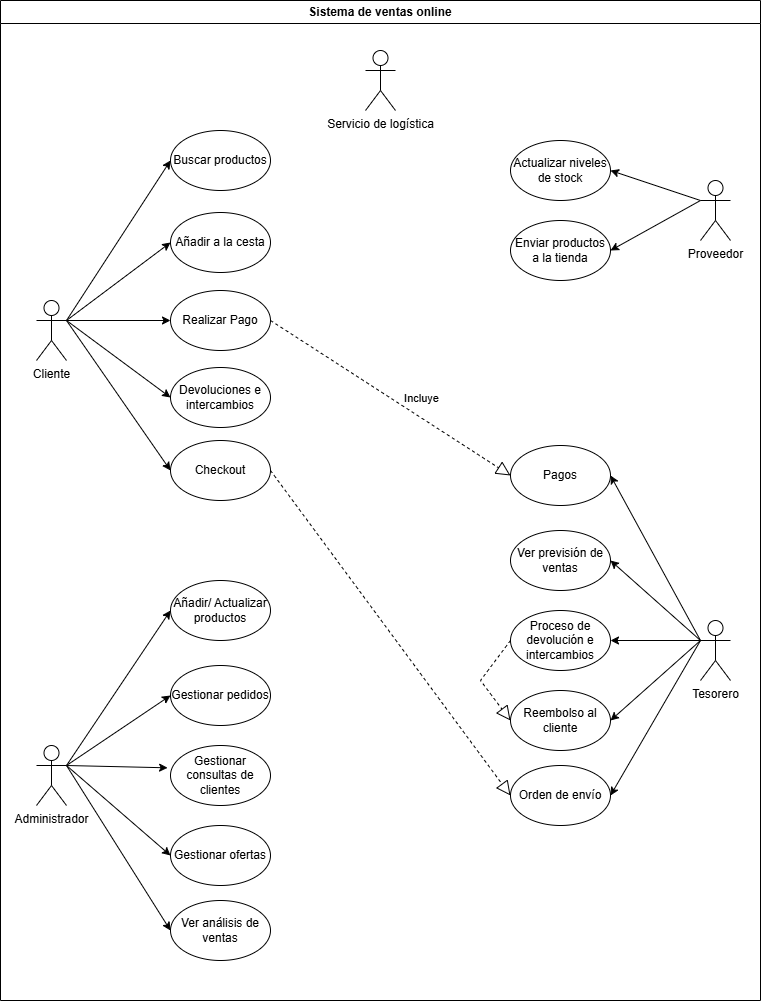

The diagram above was exported from draw.io. Its source (the exported page's mxGraphModel, read from the mxfile embedded in the PNG):
<mxGraphModel dx="1436" dy="908" grid="1" gridSize="10" guides="1" tooltips="1" connect="1" arrows="1" fold="1" page="1" pageScale="1" pageWidth="827" pageHeight="1169" math="0" shadow="0">
  <root>
    <mxCell id="0" />
    <mxCell id="1" parent="0" />
    <mxCell id="VBoZNg-qoWe4bD-w1WQw-1" value="Sistema de ventas online" style="swimlane;whiteSpace=wrap;html=1;" vertex="1" parent="1">
      <mxGeometry x="40" y="40" width="760" height="1000" as="geometry" />
    </mxCell>
    <mxCell id="VBoZNg-qoWe4bD-w1WQw-2" value="Servicio de logística" style="shape=umlActor;verticalLabelPosition=bottom;verticalAlign=top;html=1;outlineConnect=0;" vertex="1" parent="VBoZNg-qoWe4bD-w1WQw-1">
      <mxGeometry x="365" y="50" width="30" height="60" as="geometry" />
    </mxCell>
    <mxCell id="VBoZNg-qoWe4bD-w1WQw-3" value="Cliente" style="shape=umlActor;verticalLabelPosition=bottom;verticalAlign=top;html=1;outlineConnect=0;" vertex="1" parent="VBoZNg-qoWe4bD-w1WQw-1">
      <mxGeometry x="36" y="300" width="30" height="60" as="geometry" />
    </mxCell>
    <mxCell id="VBoZNg-qoWe4bD-w1WQw-4" value="Administrador" style="shape=umlActor;verticalLabelPosition=bottom;verticalAlign=top;html=1;outlineConnect=0;" vertex="1" parent="VBoZNg-qoWe4bD-w1WQw-1">
      <mxGeometry x="36" y="745" width="30" height="60" as="geometry" />
    </mxCell>
    <mxCell id="VBoZNg-qoWe4bD-w1WQw-5" value="Proveedor" style="shape=umlActor;verticalLabelPosition=bottom;verticalAlign=top;html=1;outlineConnect=0;" vertex="1" parent="VBoZNg-qoWe4bD-w1WQw-1">
      <mxGeometry x="700" y="180" width="30" height="60" as="geometry" />
    </mxCell>
    <mxCell id="VBoZNg-qoWe4bD-w1WQw-17" value="Buscar productos" style="ellipse;whiteSpace=wrap;html=1;" vertex="1" parent="VBoZNg-qoWe4bD-w1WQw-1">
      <mxGeometry x="170" y="130" width="100" height="60" as="geometry" />
    </mxCell>
    <mxCell id="VBoZNg-qoWe4bD-w1WQw-16" value="Añadir a la cesta" style="ellipse;whiteSpace=wrap;html=1;" vertex="1" parent="VBoZNg-qoWe4bD-w1WQw-1">
      <mxGeometry x="170" y="212" width="100" height="60" as="geometry" />
    </mxCell>
    <mxCell id="VBoZNg-qoWe4bD-w1WQw-15" value="Realizar Pago" style="ellipse;whiteSpace=wrap;html=1;" vertex="1" parent="VBoZNg-qoWe4bD-w1WQw-1">
      <mxGeometry x="170" y="290" width="100" height="60" as="geometry" />
    </mxCell>
    <mxCell id="VBoZNg-qoWe4bD-w1WQw-14" value="Devoluciones e intercambios" style="ellipse;whiteSpace=wrap;html=1;" vertex="1" parent="VBoZNg-qoWe4bD-w1WQw-1">
      <mxGeometry x="170" y="367" width="100" height="60" as="geometry" />
    </mxCell>
    <mxCell id="VBoZNg-qoWe4bD-w1WQw-13" value="Actualizar niveles de stock" style="ellipse;whiteSpace=wrap;html=1;" vertex="1" parent="VBoZNg-qoWe4bD-w1WQw-1">
      <mxGeometry x="510" y="140" width="100" height="60" as="geometry" />
    </mxCell>
    <mxCell id="VBoZNg-qoWe4bD-w1WQw-12" value="Enviar productos a la tienda" style="ellipse;whiteSpace=wrap;html=1;" vertex="1" parent="VBoZNg-qoWe4bD-w1WQw-1">
      <mxGeometry x="510" y="220" width="100" height="60" as="geometry" />
    </mxCell>
    <mxCell id="VBoZNg-qoWe4bD-w1WQw-11" value="Añadir/ Actualizar productos" style="ellipse;whiteSpace=wrap;html=1;" vertex="1" parent="VBoZNg-qoWe4bD-w1WQw-1">
      <mxGeometry x="170" y="580" width="100" height="60" as="geometry" />
    </mxCell>
    <mxCell id="VBoZNg-qoWe4bD-w1WQw-10" value="Gestionar pedidos" style="ellipse;whiteSpace=wrap;html=1;" vertex="1" parent="VBoZNg-qoWe4bD-w1WQw-1">
      <mxGeometry x="170" y="665" width="100" height="60" as="geometry" />
    </mxCell>
    <mxCell id="VBoZNg-qoWe4bD-w1WQw-9" value="Gestionar consultas de clientes" style="ellipse;whiteSpace=wrap;html=1;" vertex="1" parent="VBoZNg-qoWe4bD-w1WQw-1">
      <mxGeometry x="170" y="745" width="100" height="60" as="geometry" />
    </mxCell>
    <mxCell id="VBoZNg-qoWe4bD-w1WQw-20" value="Gestionar ofertas" style="ellipse;whiteSpace=wrap;html=1;" vertex="1" parent="VBoZNg-qoWe4bD-w1WQw-1">
      <mxGeometry x="170" y="825" width="100" height="60" as="geometry" />
    </mxCell>
    <mxCell id="VBoZNg-qoWe4bD-w1WQw-22" value="Ver análisis de ventas" style="ellipse;whiteSpace=wrap;html=1;" vertex="1" parent="VBoZNg-qoWe4bD-w1WQw-1">
      <mxGeometry x="170" y="900" width="100" height="60" as="geometry" />
    </mxCell>
    <mxCell id="VBoZNg-qoWe4bD-w1WQw-23" value="Tesorero" style="shape=umlActor;verticalLabelPosition=bottom;verticalAlign=top;html=1;outlineConnect=0;" vertex="1" parent="VBoZNg-qoWe4bD-w1WQw-1">
      <mxGeometry x="700" y="620" width="30" height="60" as="geometry" />
    </mxCell>
    <mxCell id="VBoZNg-qoWe4bD-w1WQw-21" value="Pagos" style="ellipse;whiteSpace=wrap;html=1;" vertex="1" parent="VBoZNg-qoWe4bD-w1WQw-1">
      <mxGeometry x="510" y="445" width="100" height="60" as="geometry" />
    </mxCell>
    <mxCell id="VBoZNg-qoWe4bD-w1WQw-28" value="Proceso de devolución e intercambios" style="ellipse;whiteSpace=wrap;html=1;" vertex="1" parent="VBoZNg-qoWe4bD-w1WQw-1">
      <mxGeometry x="510" y="610" width="100" height="60" as="geometry" />
    </mxCell>
    <mxCell id="VBoZNg-qoWe4bD-w1WQw-27" value="Checkout" style="ellipse;whiteSpace=wrap;html=1;" vertex="1" parent="VBoZNg-qoWe4bD-w1WQw-1">
      <mxGeometry x="170" y="440" width="100" height="60" as="geometry" />
    </mxCell>
    <mxCell id="VBoZNg-qoWe4bD-w1WQw-26" value="Reembolso al cliente" style="ellipse;whiteSpace=wrap;html=1;" vertex="1" parent="VBoZNg-qoWe4bD-w1WQw-1">
      <mxGeometry x="510" y="690" width="100" height="60" as="geometry" />
    </mxCell>
    <mxCell id="VBoZNg-qoWe4bD-w1WQw-25" value="Orden de envío" style="ellipse;whiteSpace=wrap;html=1;" vertex="1" parent="VBoZNg-qoWe4bD-w1WQw-1">
      <mxGeometry x="510" y="765" width="100" height="60" as="geometry" />
    </mxCell>
    <mxCell id="VBoZNg-qoWe4bD-w1WQw-8" value="Ver previsión de ventas" style="ellipse;whiteSpace=wrap;html=1;" vertex="1" parent="VBoZNg-qoWe4bD-w1WQw-1">
      <mxGeometry x="510" y="530" width="100" height="60" as="geometry" />
    </mxCell>
    <mxCell id="VBoZNg-qoWe4bD-w1WQw-29" style="edgeStyle=orthogonalEdgeStyle;rounded=0;orthogonalLoop=1;jettySize=auto;html=1;exitX=0.5;exitY=1;exitDx=0;exitDy=0;" edge="1" parent="VBoZNg-qoWe4bD-w1WQw-1">
      <mxGeometry relative="1" as="geometry">
        <mxPoint x="370" y="740" as="sourcePoint" />
        <mxPoint x="370" y="740" as="targetPoint" />
      </mxGeometry>
    </mxCell>
    <mxCell id="VBoZNg-qoWe4bD-w1WQw-32" value="" style="endArrow=classic;html=1;rounded=0;entryX=0;entryY=0.5;entryDx=0;entryDy=0;exitX=1;exitY=0.3333333333333333;exitDx=0;exitDy=0;exitPerimeter=0;" edge="1" parent="VBoZNg-qoWe4bD-w1WQw-1" source="VBoZNg-qoWe4bD-w1WQw-3" target="VBoZNg-qoWe4bD-w1WQw-17">
      <mxGeometry width="50" height="50" relative="1" as="geometry">
        <mxPoint x="530" y="490" as="sourcePoint" />
        <mxPoint x="160" y="160" as="targetPoint" />
      </mxGeometry>
    </mxCell>
    <mxCell id="VBoZNg-qoWe4bD-w1WQw-36" value="" style="endArrow=classic;html=1;rounded=0;exitX=1;exitY=0.3333333333333333;exitDx=0;exitDy=0;exitPerimeter=0;entryX=0;entryY=0.5;entryDx=0;entryDy=0;" edge="1" parent="VBoZNg-qoWe4bD-w1WQw-1" source="VBoZNg-qoWe4bD-w1WQw-3" target="VBoZNg-qoWe4bD-w1WQw-16">
      <mxGeometry width="50" height="50" relative="1" as="geometry">
        <mxPoint x="106" y="295" as="sourcePoint" />
        <mxPoint x="200" y="200" as="targetPoint" />
      </mxGeometry>
    </mxCell>
    <mxCell id="VBoZNg-qoWe4bD-w1WQw-35" value="" style="endArrow=classic;html=1;rounded=0;exitX=1;exitY=0.3333333333333333;exitDx=0;exitDy=0;exitPerimeter=0;entryX=0;entryY=0.5;entryDx=0;entryDy=0;" edge="1" parent="VBoZNg-qoWe4bD-w1WQw-1" source="VBoZNg-qoWe4bD-w1WQw-3" target="VBoZNg-qoWe4bD-w1WQw-15">
      <mxGeometry width="50" height="50" relative="1" as="geometry">
        <mxPoint x="96" y="285" as="sourcePoint" />
        <mxPoint x="190" y="190" as="targetPoint" />
      </mxGeometry>
    </mxCell>
    <mxCell id="VBoZNg-qoWe4bD-w1WQw-34" value="" style="endArrow=classic;html=1;rounded=0;exitX=1;exitY=0.3333333333333333;exitDx=0;exitDy=0;exitPerimeter=0;entryX=0;entryY=0.5;entryDx=0;entryDy=0;" edge="1" parent="VBoZNg-qoWe4bD-w1WQw-1" source="VBoZNg-qoWe4bD-w1WQw-3" target="VBoZNg-qoWe4bD-w1WQw-14">
      <mxGeometry width="50" height="50" relative="1" as="geometry">
        <mxPoint x="86" y="275" as="sourcePoint" />
        <mxPoint x="180" y="180" as="targetPoint" />
      </mxGeometry>
    </mxCell>
    <mxCell id="VBoZNg-qoWe4bD-w1WQw-33" value="" style="endArrow=classic;html=1;rounded=0;exitX=1;exitY=0.3333333333333333;exitDx=0;exitDy=0;exitPerimeter=0;entryX=0;entryY=0.5;entryDx=0;entryDy=0;" edge="1" parent="VBoZNg-qoWe4bD-w1WQw-1" source="VBoZNg-qoWe4bD-w1WQw-3" target="VBoZNg-qoWe4bD-w1WQw-27">
      <mxGeometry width="50" height="50" relative="1" as="geometry">
        <mxPoint x="76" y="265" as="sourcePoint" />
        <mxPoint x="170" y="170" as="targetPoint" />
      </mxGeometry>
    </mxCell>
    <mxCell id="VBoZNg-qoWe4bD-w1WQw-40" value="" style="endArrow=classic;html=1;rounded=0;exitX=1;exitY=0.3333333333333333;exitDx=0;exitDy=0;exitPerimeter=0;entryX=0;entryY=0.5;entryDx=0;entryDy=0;" edge="1" parent="VBoZNg-qoWe4bD-w1WQw-1" source="VBoZNg-qoWe4bD-w1WQw-4" target="VBoZNg-qoWe4bD-w1WQw-11">
      <mxGeometry width="50" height="50" relative="1" as="geometry">
        <mxPoint x="66" y="760" as="sourcePoint" />
        <mxPoint x="170" y="760" as="targetPoint" />
      </mxGeometry>
    </mxCell>
    <mxCell id="VBoZNg-qoWe4bD-w1WQw-39" value="" style="endArrow=classic;html=1;rounded=0;exitX=1;exitY=0.3333333333333333;exitDx=0;exitDy=0;exitPerimeter=0;entryX=0;entryY=0.5;entryDx=0;entryDy=0;" edge="1" parent="VBoZNg-qoWe4bD-w1WQw-1" source="VBoZNg-qoWe4bD-w1WQw-4" target="VBoZNg-qoWe4bD-w1WQw-10">
      <mxGeometry width="50" height="50" relative="1" as="geometry">
        <mxPoint x="96" y="350" as="sourcePoint" />
        <mxPoint x="200" y="350" as="targetPoint" />
      </mxGeometry>
    </mxCell>
    <mxCell id="VBoZNg-qoWe4bD-w1WQw-37" value="" style="endArrow=classic;html=1;rounded=0;exitX=1;exitY=0.3333333333333333;exitDx=0;exitDy=0;exitPerimeter=0;entryX=-0.029;entryY=0.372;entryDx=0;entryDy=0;entryPerimeter=0;" edge="1" parent="VBoZNg-qoWe4bD-w1WQw-1" source="VBoZNg-qoWe4bD-w1WQw-4" target="VBoZNg-qoWe4bD-w1WQw-9">
      <mxGeometry width="50" height="50" relative="1" as="geometry">
        <mxPoint x="76" y="330" as="sourcePoint" />
        <mxPoint x="180" y="330" as="targetPoint" />
      </mxGeometry>
    </mxCell>
    <mxCell id="VBoZNg-qoWe4bD-w1WQw-38" value="" style="endArrow=classic;html=1;rounded=0;exitX=1;exitY=0.3333333333333333;exitDx=0;exitDy=0;exitPerimeter=0;entryX=0;entryY=0.5;entryDx=0;entryDy=0;" edge="1" parent="VBoZNg-qoWe4bD-w1WQw-1" source="VBoZNg-qoWe4bD-w1WQw-4" target="VBoZNg-qoWe4bD-w1WQw-20">
      <mxGeometry width="50" height="50" relative="1" as="geometry">
        <mxPoint x="86" y="340" as="sourcePoint" />
        <mxPoint x="190" y="340" as="targetPoint" />
      </mxGeometry>
    </mxCell>
    <mxCell id="VBoZNg-qoWe4bD-w1WQw-41" value="" style="endArrow=classic;html=1;rounded=0;exitX=1;exitY=0.3333333333333333;exitDx=0;exitDy=0;exitPerimeter=0;entryX=0;entryY=0.5;entryDx=0;entryDy=0;" edge="1" parent="VBoZNg-qoWe4bD-w1WQw-1" source="VBoZNg-qoWe4bD-w1WQw-4" target="VBoZNg-qoWe4bD-w1WQw-22">
      <mxGeometry width="50" height="50" relative="1" as="geometry">
        <mxPoint x="116" y="370" as="sourcePoint" />
        <mxPoint x="220" y="370" as="targetPoint" />
      </mxGeometry>
    </mxCell>
    <mxCell id="VBoZNg-qoWe4bD-w1WQw-43" value="" style="endArrow=classic;html=1;rounded=0;exitX=0;exitY=0.3333333333333333;exitDx=0;exitDy=0;exitPerimeter=0;entryX=1;entryY=0.5;entryDx=0;entryDy=0;" edge="1" parent="VBoZNg-qoWe4bD-w1WQw-1" source="VBoZNg-qoWe4bD-w1WQw-5" target="VBoZNg-qoWe4bD-w1WQw-12">
      <mxGeometry width="50" height="50" relative="1" as="geometry">
        <mxPoint x="136" y="390" as="sourcePoint" />
        <mxPoint x="240" y="390" as="targetPoint" />
      </mxGeometry>
    </mxCell>
    <mxCell id="VBoZNg-qoWe4bD-w1WQw-42" value="" style="endArrow=classic;html=1;rounded=0;exitX=0;exitY=0.3333333333333333;exitDx=0;exitDy=0;exitPerimeter=0;entryX=1;entryY=0.5;entryDx=0;entryDy=0;" edge="1" parent="VBoZNg-qoWe4bD-w1WQw-1" source="VBoZNg-qoWe4bD-w1WQw-5" target="VBoZNg-qoWe4bD-w1WQw-13">
      <mxGeometry width="50" height="50" relative="1" as="geometry">
        <mxPoint x="126" y="380" as="sourcePoint" />
        <mxPoint x="230" y="380" as="targetPoint" />
      </mxGeometry>
    </mxCell>
    <mxCell id="VBoZNg-qoWe4bD-w1WQw-46" value="" style="endArrow=classic;html=1;rounded=0;exitX=0;exitY=0.3333333333333333;exitDx=0;exitDy=0;exitPerimeter=0;entryX=1;entryY=0.5;entryDx=0;entryDy=0;" edge="1" parent="VBoZNg-qoWe4bD-w1WQw-1" source="VBoZNg-qoWe4bD-w1WQw-23" target="VBoZNg-qoWe4bD-w1WQw-21">
      <mxGeometry width="50" height="50" relative="1" as="geometry">
        <mxPoint x="730" y="230" as="sourcePoint" />
        <mxPoint x="640" y="280" as="targetPoint" />
      </mxGeometry>
    </mxCell>
    <mxCell id="VBoZNg-qoWe4bD-w1WQw-45" value="" style="endArrow=classic;html=1;rounded=0;exitX=0;exitY=0.3333333333333333;exitDx=0;exitDy=0;exitPerimeter=0;entryX=1;entryY=0.5;entryDx=0;entryDy=0;" edge="1" parent="VBoZNg-qoWe4bD-w1WQw-1" source="VBoZNg-qoWe4bD-w1WQw-23" target="VBoZNg-qoWe4bD-w1WQw-8">
      <mxGeometry width="50" height="50" relative="1" as="geometry">
        <mxPoint x="720" y="220" as="sourcePoint" />
        <mxPoint x="630" y="270" as="targetPoint" />
      </mxGeometry>
    </mxCell>
    <mxCell id="VBoZNg-qoWe4bD-w1WQw-44" value="" style="endArrow=classic;html=1;rounded=0;exitX=0;exitY=0.3333333333333333;exitDx=0;exitDy=0;exitPerimeter=0;entryX=1;entryY=0.5;entryDx=0;entryDy=0;" edge="1" parent="VBoZNg-qoWe4bD-w1WQw-1" source="VBoZNg-qoWe4bD-w1WQw-23" target="VBoZNg-qoWe4bD-w1WQw-28">
      <mxGeometry width="50" height="50" relative="1" as="geometry">
        <mxPoint x="710" y="210" as="sourcePoint" />
        <mxPoint x="620" y="260" as="targetPoint" />
      </mxGeometry>
    </mxCell>
    <mxCell id="VBoZNg-qoWe4bD-w1WQw-48" value="" style="endArrow=classic;html=1;rounded=0;exitX=0;exitY=0.3333333333333333;exitDx=0;exitDy=0;exitPerimeter=0;entryX=1;entryY=0.5;entryDx=0;entryDy=0;" edge="1" parent="VBoZNg-qoWe4bD-w1WQw-1" source="VBoZNg-qoWe4bD-w1WQw-23" target="VBoZNg-qoWe4bD-w1WQw-26">
      <mxGeometry width="50" height="50" relative="1" as="geometry">
        <mxPoint x="750" y="250" as="sourcePoint" />
        <mxPoint x="660" y="300" as="targetPoint" />
      </mxGeometry>
    </mxCell>
    <mxCell id="VBoZNg-qoWe4bD-w1WQw-49" value="" style="endArrow=block;dashed=1;endFill=0;endSize=12;html=1;rounded=0;exitX=1;exitY=0.5;exitDx=0;exitDy=0;entryX=0;entryY=0.5;entryDx=0;entryDy=0;" edge="1" parent="VBoZNg-qoWe4bD-w1WQw-1" source="VBoZNg-qoWe4bD-w1WQw-15" target="VBoZNg-qoWe4bD-w1WQw-21">
      <mxGeometry width="160" relative="1" as="geometry">
        <mxPoint x="470" y="580" as="sourcePoint" />
        <mxPoint x="630" y="580" as="targetPoint" />
      </mxGeometry>
    </mxCell>
    <mxCell id="VBoZNg-qoWe4bD-w1WQw-50" value="Incluye" style="edgeLabel;html=1;align=center;verticalAlign=middle;resizable=0;points=[];" vertex="1" connectable="0" parent="VBoZNg-qoWe4bD-w1WQw-49">
      <mxGeometry x="0.1735" y="-2" relative="1" as="geometry">
        <mxPoint x="11" y="-15" as="offset" />
      </mxGeometry>
    </mxCell>
    <mxCell id="VBoZNg-qoWe4bD-w1WQw-53" value="" style="endArrow=block;dashed=1;endFill=0;endSize=12;html=1;rounded=0;exitX=0;exitY=0.5;exitDx=0;exitDy=0;entryX=0;entryY=0.5;entryDx=0;entryDy=0;" edge="1" parent="VBoZNg-qoWe4bD-w1WQw-1" source="VBoZNg-qoWe4bD-w1WQw-28" target="VBoZNg-qoWe4bD-w1WQw-26">
      <mxGeometry width="160" relative="1" as="geometry">
        <mxPoint x="470" y="580" as="sourcePoint" />
        <mxPoint x="630" y="580" as="targetPoint" />
        <Array as="points">
          <mxPoint x="480" y="680" />
        </Array>
      </mxGeometry>
    </mxCell>
    <mxCell id="VBoZNg-qoWe4bD-w1WQw-54" value="" style="endArrow=block;dashed=1;endFill=0;endSize=12;html=1;rounded=0;exitX=1;exitY=0.5;exitDx=0;exitDy=0;entryX=0;entryY=0.5;entryDx=0;entryDy=0;" edge="1" parent="VBoZNg-qoWe4bD-w1WQw-1" source="VBoZNg-qoWe4bD-w1WQw-27" target="VBoZNg-qoWe4bD-w1WQw-25">
      <mxGeometry width="160" relative="1" as="geometry">
        <mxPoint x="470" y="580" as="sourcePoint" />
        <mxPoint x="630" y="580" as="targetPoint" />
      </mxGeometry>
    </mxCell>
    <mxCell id="VBoZNg-qoWe4bD-w1WQw-47" value="" style="endArrow=classic;html=1;rounded=0;entryX=1;entryY=0.5;entryDx=0;entryDy=0;" edge="1" parent="1" target="VBoZNg-qoWe4bD-w1WQw-25">
      <mxGeometry width="50" height="50" relative="1" as="geometry">
        <mxPoint x="740" y="680" as="sourcePoint" />
        <mxPoint x="690" y="330" as="targetPoint" />
      </mxGeometry>
    </mxCell>
  </root>
</mxGraphModel>